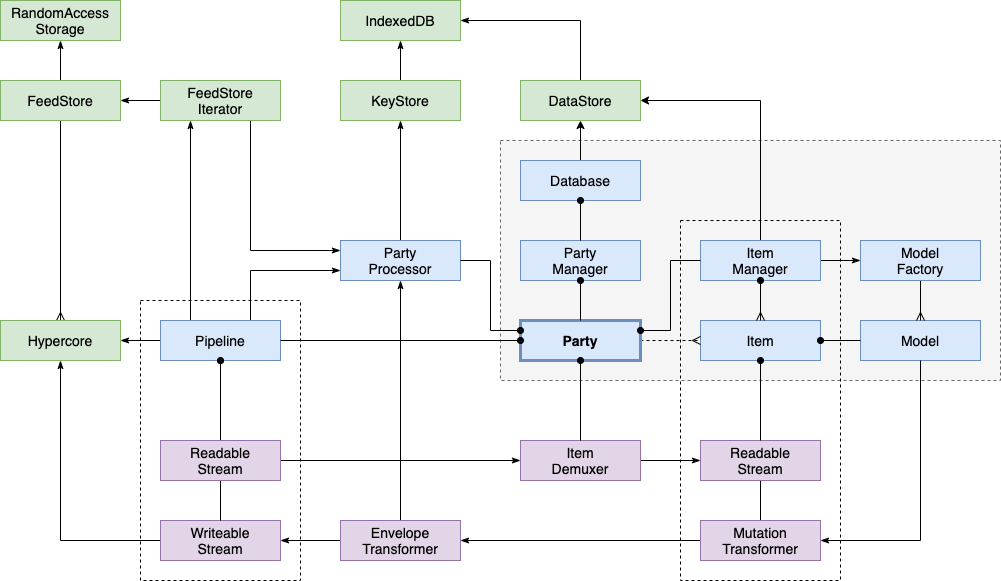

The diagram above was exported from draw.io. Its source (the exported page's mxGraphModel, read from the mxfile embedded in the PNG):
<mxGraphModel dx="1298" dy="811" grid="1" gridSize="10" guides="1" tooltips="1" connect="1" arrows="1" fold="1" page="1" pageScale="1" pageWidth="827" pageHeight="1169" math="0" shadow="0">
  <root>
    <mxCell id="WIyWlLk6GJQsqaUBKTNV-0" />
    <mxCell id="WIyWlLk6GJQsqaUBKTNV-1" parent="WIyWlLk6GJQsqaUBKTNV-0" />
    <mxCell id="83bq3AU9FAi0lVcX4l3q-0" value="" style="rounded=0;whiteSpace=wrap;html=1;fontSize=14;fontFamily=Helvetica;fontStyle=0;fillColor=#f5f5f5;dashed=1;strokeColor=#666666;fontColor=#333333;" vertex="1" parent="WIyWlLk6GJQsqaUBKTNV-1">
      <mxGeometry x="540" y="180" width="500" height="240" as="geometry" />
    </mxCell>
    <mxCell id="ndyh8yOulcWy3pRTffh1-0" value="Item" style="rounded=0;whiteSpace=wrap;html=1;fontSize=14;fontFamily=Helvetica;fillColor=#dae8fc;strokeColor=#6c8ebf;" parent="WIyWlLk6GJQsqaUBKTNV-1" vertex="1">
      <mxGeometry x="740" y="360" width="120" height="40" as="geometry" />
    </mxCell>
    <mxCell id="34ATZ5KGpOv0W65bursO-12" style="edgeStyle=orthogonalEdgeStyle;rounded=0;orthogonalLoop=1;jettySize=auto;html=1;exitX=0;exitY=0.5;exitDx=0;exitDy=0;entryX=1;entryY=0.5;entryDx=0;entryDy=0;startArrow=none;startFill=0;endArrow=classicThin;endFill=1;fontSize=14;" parent="WIyWlLk6GJQsqaUBKTNV-1" source="bSIYwWTQjfftHBDFvNxW-0" target="34ATZ5KGpOv0W65bursO-9" edge="1">
      <mxGeometry relative="1" as="geometry" />
    </mxCell>
    <mxCell id="ndyh8yOulcWy3pRTffh1-1" value="Model" style="rounded=0;whiteSpace=wrap;html=1;fontSize=14;fontFamily=Helvetica;fillColor=#dae8fc;strokeColor=#6c8ebf;" parent="WIyWlLk6GJQsqaUBKTNV-1" vertex="1">
      <mxGeometry x="900" y="360" width="120" height="40" as="geometry" />
    </mxCell>
    <mxCell id="bSIYwWTQjfftHBDFvNxW-3" style="edgeStyle=orthogonalEdgeStyle;rounded=0;orthogonalLoop=1;jettySize=auto;html=1;exitX=0.5;exitY=1;exitDx=0;exitDy=0;endArrow=none;endFill=0;" parent="WIyWlLk6GJQsqaUBKTNV-1" source="ndyh8yOulcWy3pRTffh1-2" target="bSIYwWTQjfftHBDFvNxW-0" edge="1">
      <mxGeometry relative="1" as="geometry" />
    </mxCell>
    <mxCell id="ndyh8yOulcWy3pRTffh1-2" value="Readable&lt;br style=&quot;font-size: 14px;&quot;&gt;Stream" style="rounded=0;whiteSpace=wrap;html=1;fontSize=14;fontFamily=Helvetica;fillColor=#e1d5e7;strokeColor=#9673a6;" parent="WIyWlLk6GJQsqaUBKTNV-1" vertex="1">
      <mxGeometry x="740" y="480" width="120" height="40" as="geometry" />
    </mxCell>
    <mxCell id="34ATZ5KGpOv0W65bursO-6" style="edgeStyle=orthogonalEdgeStyle;rounded=0;orthogonalLoop=1;jettySize=auto;html=1;exitX=0;exitY=0.5;exitDx=0;exitDy=0;startArrow=none;startFill=0;endArrow=classicThin;endFill=1;fontSize=14;" parent="WIyWlLk6GJQsqaUBKTNV-1" source="ndyh8yOulcWy3pRTffh1-3" target="ndyh8yOulcWy3pRTffh1-35" edge="1">
      <mxGeometry relative="1" as="geometry" />
    </mxCell>
    <mxCell id="ndyh8yOulcWy3pRTffh1-3" value="Writeable&lt;br style=&quot;font-size: 14px;&quot;&gt;Stream" style="rounded=0;whiteSpace=wrap;html=1;fontSize=14;fontFamily=Helvetica;fillColor=#e1d5e7;strokeColor=#9673a6;" parent="WIyWlLk6GJQsqaUBKTNV-1" vertex="1">
      <mxGeometry x="200" y="560" width="120" height="40" as="geometry" />
    </mxCell>
    <mxCell id="ndyh8yOulcWy3pRTffh1-9" style="edgeStyle=orthogonalEdgeStyle;rounded=0;orthogonalLoop=1;jettySize=auto;html=1;exitX=0.5;exitY=1;exitDx=0;exitDy=0;fontFamily=Helvetica;fontSize=14;endArrow=ERmany;endFill=0;" parent="WIyWlLk6GJQsqaUBKTNV-1" source="ndyh8yOulcWy3pRTffh1-4" target="ndyh8yOulcWy3pRTffh1-1" edge="1">
      <mxGeometry relative="1" as="geometry" />
    </mxCell>
    <mxCell id="ndyh8yOulcWy3pRTffh1-4" value="Model&lt;br style=&quot;font-size: 14px;&quot;&gt;Factory" style="rounded=0;whiteSpace=wrap;html=1;fontSize=14;fontFamily=Helvetica;fillColor=#dae8fc;strokeColor=#6c8ebf;" parent="WIyWlLk6GJQsqaUBKTNV-1" vertex="1">
      <mxGeometry x="900" y="280" width="120" height="40" as="geometry" />
    </mxCell>
    <mxCell id="ndyh8yOulcWy3pRTffh1-12" style="edgeStyle=orthogonalEdgeStyle;rounded=0;orthogonalLoop=1;jettySize=auto;html=1;exitX=1;exitY=0.5;exitDx=0;exitDy=0;endArrow=ERmany;endFill=0;fontFamily=Helvetica;fontSize=14;dashed=1;" parent="WIyWlLk6GJQsqaUBKTNV-1" source="ndyh8yOulcWy3pRTffh1-5" target="ndyh8yOulcWy3pRTffh1-0" edge="1">
      <mxGeometry relative="1" as="geometry" />
    </mxCell>
    <mxCell id="ndyh8yOulcWy3pRTffh1-5" value="Party" style="rounded=0;whiteSpace=wrap;html=1;fontSize=14;fontFamily=Helvetica;fillColor=#dae8fc;strokeColor=#6c8ebf;strokeWidth=3;fontStyle=1" parent="WIyWlLk6GJQsqaUBKTNV-1" vertex="1">
      <mxGeometry x="560" y="360" width="120" height="40" as="geometry" />
    </mxCell>
    <mxCell id="ndyh8yOulcWy3pRTffh1-36" style="edgeStyle=orthogonalEdgeStyle;rounded=0;orthogonalLoop=1;jettySize=auto;html=1;exitX=0.5;exitY=1;exitDx=0;exitDy=0;entryX=0.5;entryY=0;entryDx=0;entryDy=0;endArrow=ERmany;endFill=0;fontFamily=Helvetica;fontSize=14;" parent="WIyWlLk6GJQsqaUBKTNV-1" source="ndyh8yOulcWy3pRTffh1-10" target="ndyh8yOulcWy3pRTffh1-35" edge="1">
      <mxGeometry relative="1" as="geometry" />
    </mxCell>
    <mxCell id="ndyh8yOulcWy3pRTffh1-51" style="edgeStyle=orthogonalEdgeStyle;rounded=0;orthogonalLoop=1;jettySize=auto;html=1;endArrow=classicThin;endFill=1;fontFamily=Helvetica;fontSize=14;" parent="WIyWlLk6GJQsqaUBKTNV-1" source="ndyh8yOulcWy3pRTffh1-10" target="ndyh8yOulcWy3pRTffh1-50" edge="1">
      <mxGeometry relative="1" as="geometry" />
    </mxCell>
    <mxCell id="ndyh8yOulcWy3pRTffh1-10" value="FeedStore" style="rounded=0;whiteSpace=wrap;html=1;fontSize=14;fontFamily=Helvetica;fillColor=#d5e8d4;strokeColor=#82b366;" parent="WIyWlLk6GJQsqaUBKTNV-1" vertex="1">
      <mxGeometry x="40" y="120" width="120" height="40" as="geometry" />
    </mxCell>
    <mxCell id="ndyh8yOulcWy3pRTffh1-20" style="edgeStyle=orthogonalEdgeStyle;rounded=0;orthogonalLoop=1;jettySize=auto;html=1;exitX=1;exitY=0.5;exitDx=0;exitDy=0;endArrow=classicThin;endFill=1;fontFamily=Helvetica;fontSize=14;" parent="WIyWlLk6GJQsqaUBKTNV-1" source="ndyh8yOulcWy3pRTffh1-11" target="ndyh8yOulcWy3pRTffh1-19" edge="1">
      <mxGeometry relative="1" as="geometry" />
    </mxCell>
    <mxCell id="ndyh8yOulcWy3pRTffh1-21" style="edgeStyle=orthogonalEdgeStyle;rounded=0;orthogonalLoop=1;jettySize=auto;html=1;exitX=1;exitY=0.5;exitDx=0;exitDy=0;endArrow=classicThin;endFill=1;fontFamily=Helvetica;fontSize=14;" parent="WIyWlLk6GJQsqaUBKTNV-1" source="ndyh8yOulcWy3pRTffh1-19" target="ndyh8yOulcWy3pRTffh1-2" edge="1">
      <mxGeometry relative="1" as="geometry" />
    </mxCell>
    <mxCell id="ndyh8yOulcWy3pRTffh1-19" value="Item&lt;br style=&quot;font-size: 14px;&quot;&gt;Demuxer" style="rounded=0;whiteSpace=wrap;html=1;fontSize=14;fontFamily=Helvetica;fillColor=#e1d5e7;strokeColor=#9673a6;" parent="WIyWlLk6GJQsqaUBKTNV-1" vertex="1">
      <mxGeometry x="560" y="480" width="120" height="40" as="geometry" />
    </mxCell>
    <mxCell id="ndyh8yOulcWy3pRTffh1-33" style="edgeStyle=orthogonalEdgeStyle;rounded=0;orthogonalLoop=1;jettySize=auto;html=1;exitX=0.5;exitY=0;exitDx=0;exitDy=0;entryX=1;entryY=0.5;entryDx=0;entryDy=0;endArrow=classicThin;endFill=1;fontFamily=Helvetica;fontSize=14;" parent="WIyWlLk6GJQsqaUBKTNV-1" source="ndyh8yOulcWy3pRTffh1-26" target="ndyh8yOulcWy3pRTffh1-30" edge="1">
      <mxGeometry relative="1" as="geometry" />
    </mxCell>
    <mxCell id="ndyh8yOulcWy3pRTffh1-26" value="DataStore" style="rounded=0;whiteSpace=wrap;html=1;fontSize=14;fontFamily=Helvetica;fillColor=#d5e8d4;strokeColor=#82b366;" parent="WIyWlLk6GJQsqaUBKTNV-1" vertex="1">
      <mxGeometry x="560" y="120" width="120" height="40" as="geometry" />
    </mxCell>
    <mxCell id="ndyh8yOulcWy3pRTffh1-30" value="IndexedDB" style="rounded=0;whiteSpace=wrap;html=1;fontSize=14;fontFamily=Helvetica;fillColor=#d5e8d4;strokeColor=#82b366;" parent="WIyWlLk6GJQsqaUBKTNV-1" vertex="1">
      <mxGeometry x="380" y="40" width="120" height="40" as="geometry" />
    </mxCell>
    <mxCell id="ndyh8yOulcWy3pRTffh1-35" value="Hypercore" style="rounded=0;whiteSpace=wrap;html=1;fontSize=14;fontFamily=Helvetica;fillColor=#d5e8d4;strokeColor=#82b366;" parent="WIyWlLk6GJQsqaUBKTNV-1" vertex="1">
      <mxGeometry x="40" y="360" width="120" height="40" as="geometry" />
    </mxCell>
    <mxCell id="34ATZ5KGpOv0W65bursO-5" style="edgeStyle=orthogonalEdgeStyle;rounded=0;orthogonalLoop=1;jettySize=auto;html=1;startArrow=none;startFill=0;endArrow=classicThin;endFill=1;fontSize=14;" parent="WIyWlLk6GJQsqaUBKTNV-1" source="ndyh8yOulcWy3pRTffh1-38" target="ndyh8yOulcWy3pRTffh1-46" edge="1">
      <mxGeometry relative="1" as="geometry" />
    </mxCell>
    <mxCell id="ndyh8yOulcWy3pRTffh1-38" value="Party&lt;br style=&quot;font-size: 14px;&quot;&gt;Processor" style="rounded=0;whiteSpace=wrap;html=1;fontSize=14;fontFamily=Helvetica;fillColor=#dae8fc;strokeColor=#6c8ebf;fontStyle=0" parent="WIyWlLk6GJQsqaUBKTNV-1" vertex="1">
      <mxGeometry x="380" y="280" width="120" height="40" as="geometry" />
    </mxCell>
    <mxCell id="34ATZ5KGpOv0W65bursO-23" style="edgeStyle=orthogonalEdgeStyle;rounded=0;orthogonalLoop=1;jettySize=auto;html=1;exitX=0.5;exitY=0;exitDx=0;exitDy=0;startArrow=none;startFill=0;endArrow=classicThin;endFill=1;fontSize=14;" parent="WIyWlLk6GJQsqaUBKTNV-1" source="ndyh8yOulcWy3pRTffh1-46" target="ndyh8yOulcWy3pRTffh1-30" edge="1">
      <mxGeometry relative="1" as="geometry" />
    </mxCell>
    <mxCell id="ndyh8yOulcWy3pRTffh1-46" value="KeyStore" style="rounded=0;whiteSpace=wrap;html=1;fontSize=14;fontFamily=Helvetica;fillColor=#d5e8d4;strokeColor=#82b366;" parent="WIyWlLk6GJQsqaUBKTNV-1" vertex="1">
      <mxGeometry x="380" y="120" width="120" height="40" as="geometry" />
    </mxCell>
    <mxCell id="ndyh8yOulcWy3pRTffh1-50" value="RandomAccess&lt;br style=&quot;font-size: 14px;&quot;&gt;Storage" style="rounded=0;whiteSpace=wrap;html=1;fontSize=14;fontFamily=Helvetica;fillColor=#d5e8d4;strokeColor=#82b366;" parent="WIyWlLk6GJQsqaUBKTNV-1" vertex="1">
      <mxGeometry x="40" y="40" width="120" height="40" as="geometry" />
    </mxCell>
    <mxCell id="00OoJgvvdA9DQz2KGd0q-4" style="edgeStyle=orthogonalEdgeStyle;rounded=0;orthogonalLoop=1;jettySize=auto;html=1;exitX=0;exitY=0.5;exitDx=0;exitDy=0;fontSize=14;endArrow=classicThin;endFill=1;" parent="WIyWlLk6GJQsqaUBKTNV-1" source="00OoJgvvdA9DQz2KGd0q-0" target="ndyh8yOulcWy3pRTffh1-10" edge="1">
      <mxGeometry relative="1" as="geometry" />
    </mxCell>
    <mxCell id="34ATZ5KGpOv0W65bursO-7" style="edgeStyle=orthogonalEdgeStyle;rounded=0;orthogonalLoop=1;jettySize=auto;html=1;exitX=0.75;exitY=1;exitDx=0;exitDy=0;entryX=0;entryY=0.25;entryDx=0;entryDy=0;startArrow=none;startFill=0;endArrow=classicThin;endFill=1;fontSize=14;" parent="WIyWlLk6GJQsqaUBKTNV-1" source="00OoJgvvdA9DQz2KGd0q-0" target="ndyh8yOulcWy3pRTffh1-38" edge="1">
      <mxGeometry relative="1" as="geometry" />
    </mxCell>
    <mxCell id="00OoJgvvdA9DQz2KGd0q-0" value="FeedStore&lt;br style=&quot;font-size: 14px;&quot;&gt;Iterator" style="rounded=0;whiteSpace=wrap;html=1;fontSize=14;fontFamily=Helvetica;fillColor=#d5e8d4;strokeColor=#82b366;" parent="WIyWlLk6GJQsqaUBKTNV-1" vertex="1">
      <mxGeometry x="200" y="120" width="120" height="40" as="geometry" />
    </mxCell>
    <mxCell id="00OoJgvvdA9DQz2KGd0q-3" style="edgeStyle=orthogonalEdgeStyle;rounded=0;orthogonalLoop=1;jettySize=auto;html=1;fontSize=14;endArrow=classicThin;endFill=1;entryX=0.25;entryY=1;entryDx=0;entryDy=0;exitX=0.25;exitY=0;exitDx=0;exitDy=0;" parent="WIyWlLk6GJQsqaUBKTNV-1" source="00OoJgvvdA9DQz2KGd0q-1" target="00OoJgvvdA9DQz2KGd0q-0" edge="1">
      <mxGeometry relative="1" as="geometry">
        <mxPoint x="170" y="270" as="sourcePoint" />
      </mxGeometry>
    </mxCell>
    <mxCell id="00OoJgvvdA9DQz2KGd0q-14" style="edgeStyle=orthogonalEdgeStyle;rounded=0;orthogonalLoop=1;jettySize=auto;html=1;exitX=0.75;exitY=0;exitDx=0;exitDy=0;entryX=0;entryY=0.75;entryDx=0;entryDy=0;startArrow=none;startFill=0;endArrow=classicThin;endFill=1;fontSize=14;" parent="WIyWlLk6GJQsqaUBKTNV-1" source="00OoJgvvdA9DQz2KGd0q-1" target="ndyh8yOulcWy3pRTffh1-38" edge="1">
      <mxGeometry relative="1" as="geometry" />
    </mxCell>
    <mxCell id="34ATZ5KGpOv0W65bursO-8" style="edgeStyle=orthogonalEdgeStyle;rounded=0;orthogonalLoop=1;jettySize=auto;html=1;exitX=0;exitY=0.5;exitDx=0;exitDy=0;startArrow=none;startFill=0;endArrow=classicThin;endFill=1;fontSize=14;" parent="WIyWlLk6GJQsqaUBKTNV-1" source="00OoJgvvdA9DQz2KGd0q-1" target="ndyh8yOulcWy3pRTffh1-35" edge="1">
      <mxGeometry relative="1" as="geometry" />
    </mxCell>
    <mxCell id="34ATZ5KGpOv0W65bursO-17" style="edgeStyle=orthogonalEdgeStyle;rounded=0;orthogonalLoop=1;jettySize=auto;html=1;exitX=0.5;exitY=1;exitDx=0;exitDy=0;startArrow=oval;startFill=1;endArrow=none;endFill=0;fontSize=14;" parent="WIyWlLk6GJQsqaUBKTNV-1" source="00OoJgvvdA9DQz2KGd0q-1" target="ndyh8yOulcWy3pRTffh1-3" edge="1">
      <mxGeometry relative="1" as="geometry" />
    </mxCell>
    <mxCell id="00OoJgvvdA9DQz2KGd0q-1" value="Pipeline" style="rounded=0;whiteSpace=wrap;html=1;fontSize=14;fontFamily=Helvetica;fillColor=#dae8fc;strokeColor=#6c8ebf;fontStyle=0" parent="WIyWlLk6GJQsqaUBKTNV-1" vertex="1">
      <mxGeometry x="200" y="360" width="120" height="40" as="geometry" />
    </mxCell>
    <mxCell id="ndyh8yOulcWy3pRTffh1-8" style="edgeStyle=orthogonalEdgeStyle;rounded=0;orthogonalLoop=1;jettySize=auto;html=1;exitX=1;exitY=0.5;exitDx=0;exitDy=0;fontFamily=Helvetica;fontSize=14;endArrow=none;endFill=0;startArrow=oval;startFill=1;" parent="WIyWlLk6GJQsqaUBKTNV-1" source="ndyh8yOulcWy3pRTffh1-0" target="ndyh8yOulcWy3pRTffh1-1" edge="1">
      <mxGeometry relative="1" as="geometry" />
    </mxCell>
    <mxCell id="00OoJgvvdA9DQz2KGd0q-12" style="edgeStyle=orthogonalEdgeStyle;rounded=0;orthogonalLoop=1;jettySize=auto;html=1;exitX=1;exitY=0.5;exitDx=0;exitDy=0;startArrow=none;startFill=0;endArrow=classicThin;endFill=1;fontSize=14;" parent="WIyWlLk6GJQsqaUBKTNV-1" source="00OoJgvvdA9DQz2KGd0q-5" target="ndyh8yOulcWy3pRTffh1-4" edge="1">
      <mxGeometry relative="1" as="geometry" />
    </mxCell>
    <mxCell id="TZYSxa4-kcbiC9u3CWLX-1" style="edgeStyle=orthogonalEdgeStyle;rounded=0;orthogonalLoop=1;jettySize=auto;html=1;exitX=0.5;exitY=0;exitDx=0;exitDy=0;entryX=1;entryY=0.5;entryDx=0;entryDy=0;" parent="WIyWlLk6GJQsqaUBKTNV-1" source="00OoJgvvdA9DQz2KGd0q-5" target="ndyh8yOulcWy3pRTffh1-26" edge="1">
      <mxGeometry relative="1" as="geometry" />
    </mxCell>
    <mxCell id="00OoJgvvdA9DQz2KGd0q-5" value="Item&lt;br style=&quot;font-size: 14px;&quot;&gt;Manager" style="rounded=0;whiteSpace=wrap;html=1;fontSize=14;fontFamily=Helvetica;fillColor=#dae8fc;strokeColor=#6c8ebf;" parent="WIyWlLk6GJQsqaUBKTNV-1" vertex="1">
      <mxGeometry x="740" y="280" width="120" height="40" as="geometry" />
    </mxCell>
    <mxCell id="00OoJgvvdA9DQz2KGd0q-11" style="edgeStyle=orthogonalEdgeStyle;rounded=0;orthogonalLoop=1;jettySize=auto;html=1;exitX=0.5;exitY=1;exitDx=0;exitDy=0;startArrow=oval;startFill=1;endArrow=none;endFill=0;fontSize=14;" parent="WIyWlLk6GJQsqaUBKTNV-1" source="ndyh8yOulcWy3pRTffh1-0" target="ndyh8yOulcWy3pRTffh1-2" edge="1">
      <mxGeometry relative="1" as="geometry" />
    </mxCell>
    <mxCell id="00OoJgvvdA9DQz2KGd0q-13" style="edgeStyle=orthogonalEdgeStyle;rounded=0;orthogonalLoop=1;jettySize=auto;html=1;exitX=0;exitY=0.5;exitDx=0;exitDy=0;startArrow=oval;startFill=1;endArrow=none;endFill=0;fontSize=14;" parent="WIyWlLk6GJQsqaUBKTNV-1" source="ndyh8yOulcWy3pRTffh1-5" target="00OoJgvvdA9DQz2KGd0q-1" edge="1">
      <mxGeometry relative="1" as="geometry" />
    </mxCell>
    <mxCell id="TZYSxa4-kcbiC9u3CWLX-0" style="edgeStyle=orthogonalEdgeStyle;rounded=0;orthogonalLoop=1;jettySize=auto;html=1;exitX=0.5;exitY=0;exitDx=0;exitDy=0;" parent="WIyWlLk6GJQsqaUBKTNV-1" source="34ATZ5KGpOv0W65bursO-1" target="ndyh8yOulcWy3pRTffh1-26" edge="1">
      <mxGeometry relative="1" as="geometry" />
    </mxCell>
    <mxCell id="34ATZ5KGpOv0W65bursO-1" value="Database" style="rounded=0;whiteSpace=wrap;html=1;fontSize=14;fontFamily=Helvetica;fillColor=#dae8fc;strokeColor=#6c8ebf;fontStyle=0;strokeWidth=1;" parent="WIyWlLk6GJQsqaUBKTNV-1" vertex="1">
      <mxGeometry x="560" y="200" width="120" height="40" as="geometry" />
    </mxCell>
    <mxCell id="34ATZ5KGpOv0W65bursO-4" style="edgeStyle=orthogonalEdgeStyle;rounded=0;orthogonalLoop=1;jettySize=auto;html=1;exitX=0.5;exitY=1;exitDx=0;exitDy=0;startArrow=oval;startFill=1;endArrow=none;endFill=0;fontSize=14;" parent="WIyWlLk6GJQsqaUBKTNV-1" source="ndyh8yOulcWy3pRTffh1-5" target="ndyh8yOulcWy3pRTffh1-19" edge="1">
      <mxGeometry relative="1" as="geometry" />
    </mxCell>
    <mxCell id="34ATZ5KGpOv0W65bursO-13" style="edgeStyle=orthogonalEdgeStyle;rounded=0;orthogonalLoop=1;jettySize=auto;html=1;exitX=0;exitY=0.5;exitDx=0;exitDy=0;startArrow=none;startFill=0;endArrow=classicThin;endFill=1;fontSize=14;" parent="WIyWlLk6GJQsqaUBKTNV-1" source="34ATZ5KGpOv0W65bursO-9" target="ndyh8yOulcWy3pRTffh1-3" edge="1">
      <mxGeometry relative="1" as="geometry" />
    </mxCell>
    <mxCell id="34ATZ5KGpOv0W65bursO-15" style="edgeStyle=orthogonalEdgeStyle;rounded=0;orthogonalLoop=1;jettySize=auto;html=1;exitX=0.5;exitY=0;exitDx=0;exitDy=0;startArrow=none;startFill=0;endArrow=classicThin;endFill=1;fontSize=14;" parent="WIyWlLk6GJQsqaUBKTNV-1" source="34ATZ5KGpOv0W65bursO-9" target="ndyh8yOulcWy3pRTffh1-38" edge="1">
      <mxGeometry relative="1" as="geometry">
        <mxPoint x="440" y="400" as="targetPoint" />
      </mxGeometry>
    </mxCell>
    <mxCell id="34ATZ5KGpOv0W65bursO-9" value="Envelope&lt;br&gt;Transformer" style="rounded=0;whiteSpace=wrap;html=1;fontSize=14;fontFamily=Helvetica;fillColor=#e1d5e7;strokeColor=#9673a6;" parent="WIyWlLk6GJQsqaUBKTNV-1" vertex="1">
      <mxGeometry x="380" y="560" width="120" height="40" as="geometry" />
    </mxCell>
    <mxCell id="34ATZ5KGpOv0W65bursO-16" style="edgeStyle=orthogonalEdgeStyle;rounded=0;orthogonalLoop=1;jettySize=auto;html=1;exitX=0.5;exitY=1;exitDx=0;exitDy=0;startArrow=oval;startFill=1;endArrow=none;endFill=0;fontSize=14;" parent="WIyWlLk6GJQsqaUBKTNV-1" source="00OoJgvvdA9DQz2KGd0q-1" target="ndyh8yOulcWy3pRTffh1-11" edge="1">
      <mxGeometry relative="1" as="geometry" />
    </mxCell>
    <mxCell id="ndyh8yOulcWy3pRTffh1-11" value="Readable&lt;br style=&quot;font-size: 14px;&quot;&gt;Stream" style="rounded=0;whiteSpace=wrap;html=1;fontSize=14;fontFamily=Helvetica;fillColor=#e1d5e7;strokeColor=#9673a6;" parent="WIyWlLk6GJQsqaUBKTNV-1" vertex="1">
      <mxGeometry x="200" y="480" width="120" height="40" as="geometry" />
    </mxCell>
    <mxCell id="34ATZ5KGpOv0W65bursO-18" value="" style="rounded=0;whiteSpace=wrap;html=1;fontSize=14;fontFamily=Helvetica;fontStyle=0;fillColor=none;dashed=1;" parent="WIyWlLk6GJQsqaUBKTNV-1" vertex="1">
      <mxGeometry x="180" y="340" width="160" height="280" as="geometry" />
    </mxCell>
    <mxCell id="34ATZ5KGpOv0W65bursO-21" style="edgeStyle=orthogonalEdgeStyle;rounded=0;orthogonalLoop=1;jettySize=auto;html=1;exitX=0;exitY=0.25;exitDx=0;exitDy=0;entryX=1;entryY=0.5;entryDx=0;entryDy=0;startArrow=oval;startFill=1;endArrow=none;endFill=0;fontSize=14;" parent="WIyWlLk6GJQsqaUBKTNV-1" source="ndyh8yOulcWy3pRTffh1-5" target="ndyh8yOulcWy3pRTffh1-38" edge="1">
      <mxGeometry relative="1" as="geometry" />
    </mxCell>
    <mxCell id="34ATZ5KGpOv0W65bursO-22" style="edgeStyle=orthogonalEdgeStyle;rounded=0;orthogonalLoop=1;jettySize=auto;html=1;exitX=1;exitY=0.25;exitDx=0;exitDy=0;entryX=0;entryY=0.5;entryDx=0;entryDy=0;startArrow=oval;startFill=1;endArrow=none;endFill=0;fontSize=14;" parent="WIyWlLk6GJQsqaUBKTNV-1" source="ndyh8yOulcWy3pRTffh1-5" target="00OoJgvvdA9DQz2KGd0q-5" edge="1">
      <mxGeometry relative="1" as="geometry" />
    </mxCell>
    <mxCell id="ndyh8yOulcWy3pRTffh1-28" style="edgeStyle=orthogonalEdgeStyle;rounded=0;orthogonalLoop=1;jettySize=auto;html=1;endArrow=ERmany;endFill=0;fontFamily=Helvetica;fontSize=14;startArrow=oval;startFill=1;" parent="WIyWlLk6GJQsqaUBKTNV-1" source="00OoJgvvdA9DQz2KGd0q-5" target="ndyh8yOulcWy3pRTffh1-0" edge="1">
      <mxGeometry relative="1" as="geometry">
        <mxPoint x="790" y="280" as="sourcePoint" />
      </mxGeometry>
    </mxCell>
    <mxCell id="bSIYwWTQjfftHBDFvNxW-0" value="Mutation&lt;br&gt;Transformer" style="rounded=0;whiteSpace=wrap;html=1;fontSize=14;fontFamily=Helvetica;fillColor=#e1d5e7;strokeColor=#9673a6;" parent="WIyWlLk6GJQsqaUBKTNV-1" vertex="1">
      <mxGeometry x="740" y="560" width="120" height="40" as="geometry" />
    </mxCell>
    <mxCell id="bSIYwWTQjfftHBDFvNxW-1" style="edgeStyle=orthogonalEdgeStyle;rounded=0;orthogonalLoop=1;jettySize=auto;html=1;exitX=0.5;exitY=1;exitDx=0;exitDy=0;entryX=1;entryY=0.5;entryDx=0;entryDy=0;startArrow=none;startFill=0;endArrow=classicThin;endFill=1;fontSize=14;" parent="WIyWlLk6GJQsqaUBKTNV-1" source="ndyh8yOulcWy3pRTffh1-1" target="bSIYwWTQjfftHBDFvNxW-0" edge="1">
      <mxGeometry relative="1" as="geometry">
        <mxPoint x="960" y="400" as="sourcePoint" />
        <mxPoint x="540" y="580" as="targetPoint" />
      </mxGeometry>
    </mxCell>
    <mxCell id="bSIYwWTQjfftHBDFvNxW-2" value="" style="rounded=0;whiteSpace=wrap;html=1;fontSize=14;fontFamily=Helvetica;fontStyle=0;fillColor=none;dashed=1;" parent="WIyWlLk6GJQsqaUBKTNV-1" vertex="1">
      <mxGeometry x="720" y="260" width="160" height="360" as="geometry" />
    </mxCell>
    <mxCell id="cM39j5sW4c07cvZpte0U-0" value="Party&lt;br&gt;Manager" style="rounded=0;whiteSpace=wrap;html=1;fontSize=14;fontFamily=Helvetica;fillColor=#dae8fc;strokeColor=#6c8ebf;fontStyle=0;strokeWidth=1;" parent="WIyWlLk6GJQsqaUBKTNV-1" vertex="1">
      <mxGeometry x="560" y="280" width="120" height="40" as="geometry" />
    </mxCell>
    <mxCell id="cM39j5sW4c07cvZpte0U-1" style="edgeStyle=orthogonalEdgeStyle;rounded=0;orthogonalLoop=1;jettySize=auto;html=1;exitX=0.5;exitY=1;exitDx=0;exitDy=0;startArrow=oval;startFill=1;endArrow=none;endFill=0;" parent="WIyWlLk6GJQsqaUBKTNV-1" source="34ATZ5KGpOv0W65bursO-1" target="cM39j5sW4c07cvZpte0U-0" edge="1">
      <mxGeometry relative="1" as="geometry" />
    </mxCell>
    <mxCell id="34ATZ5KGpOv0W65bursO-3" style="edgeStyle=orthogonalEdgeStyle;rounded=0;orthogonalLoop=1;jettySize=auto;html=1;startArrow=oval;startFill=1;endArrow=none;endFill=0;fontSize=14;exitX=0.5;exitY=1;exitDx=0;exitDy=0;" parent="WIyWlLk6GJQsqaUBKTNV-1" source="cM39j5sW4c07cvZpte0U-0" target="ndyh8yOulcWy3pRTffh1-5" edge="1">
      <mxGeometry relative="1" as="geometry">
        <mxPoint x="660" y="310" as="sourcePoint" />
      </mxGeometry>
    </mxCell>
  </root>
</mxGraphModel>